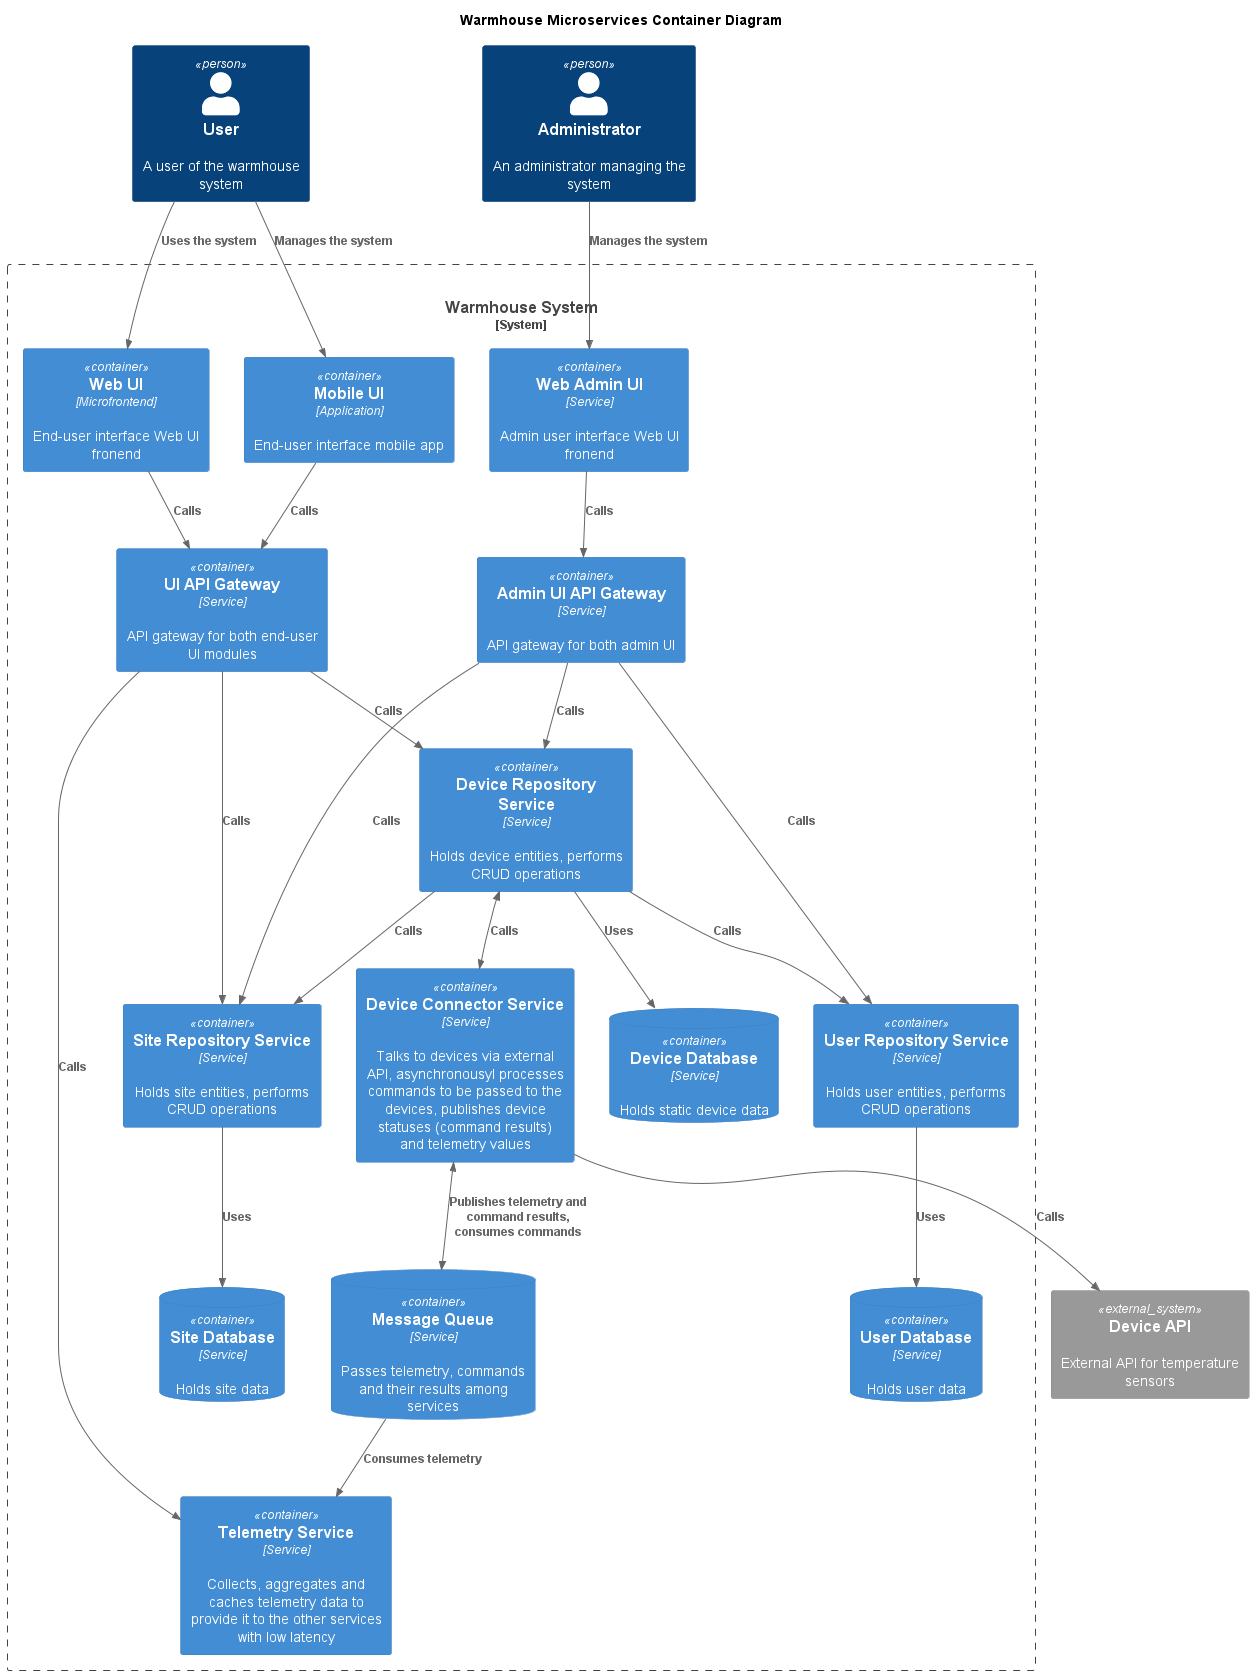

The diagram above was rendered by PlantUML. Its source (embedded in the PNG):
@startuml Microservices

title Warmhouse Microservices Container Diagram

!include <C4/C4_Component>

Person(User, "User", "A user of the warmhouse system")
Person(Admin, "Administrator", "An administrator managing the system")

System_Boundary(WarmhouseSystem, "Warmhouse System", "System managing, issuing commands to and collecting data from temperature sensors") {
    Container(WebUI, "Web UI", "Microfrontend", "End-user interface Web UI fronend")
    Container(MobileUI, "Mobile UI", "Application", "End-user interface mobile app")
    Container(UIAPIGateway, "UI API Gateway", "Service", "API gateway for both end-user UI modules")
    Container(WebAdminUI, "Web Admin UI", "Service", "Admin user interface Web UI fronend")
    Container(AdminUIAPIGateway, "Admin UI API Gateway", "Service", "API gateway for both admin UI")
    Container(DeviceRepositoryService, "Device Repository Service", "Service", "Holds device entities, performs CRUD operations")
    ContainerDb(DeviceRepositoryDatabase, "Device Database", "Service", "Holds static device data")
    Container(DeviceConnectorService, "Device Connector Service", "Service", "Talks to devices via external API, asynchronousyl processes commands to be passed to the devices, publishes device statuses (command results) and telemetry values")
    Container(TelemetryService, "Telemetry Service", "Service", "Collects, aggregates and caches telemetry data to provide it to the other services with low latency")
    Container(SiteRepositoryService, "Site Repository Service", "Service", "Holds site entities, performs CRUD operations")
    ContainerDb(SiteRepositoryDatabase, "Site Database", "Service", "Holds site data")
    Container(UserRepositoryService, "User Repository Service", "Service", "Holds user entities, performs CRUD operations")
    ContainerDb(UserRepositoryDatabase, "User Database", "Service", "Holds user data")
    ContainerDb(MessageQueuee, "Message Queue", "Service", "Passes telemetry, commands and their results among services")
}

System_Ext(DeviceAPI, "Device API", "External API for temperature sensors")

Rel(User, WebUI, "Uses the system")
Rel(User, MobileUI, "Manages the system")
Rel(Admin, WebAdminUI, "Manages the system")
Rel(WebUI, UIAPIGateway, "Calls")
Rel(MobileUI, UIAPIGateway, "Calls")
Rel(UIAPIGateway, DeviceRepositoryService, "Calls")
Rel(UIAPIGateway, TelemetryService, "Calls")
Rel(DeviceRepositoryService, DeviceRepositoryDatabase, "Uses")
Rel(UIAPIGateway, SiteRepositoryService, "Calls")
Rel(SiteRepositoryService, SiteRepositoryDatabase, "Uses")
Rel(DeviceRepositoryService, SiteRepositoryService, "Calls")
BiRel(DeviceRepositoryService, DeviceConnectorService, "Calls")
Rel(DeviceRepositoryService, UserRepositoryService, "Calls")
Rel(DeviceConnectorService, DeviceAPI, "Calls")
Rel(UserRepositoryService, UserRepositoryDatabase, "Uses")
Rel(WebAdminUI, AdminUIAPIGateway, "Calls")
Rel(AdminUIAPIGateway, DeviceRepositoryService, "Calls")
Rel(AdminUIAPIGateway, UserRepositoryService, "Calls")
Rel(AdminUIAPIGateway, SiteRepositoryService, "Calls")
Rel(MessageQueuee, TelemetryService, "Consumes telemetry")
BiRel(DeviceConnectorService, MessageQueuee, "Publishes telemetry and command results, consumes commands")

@enduml